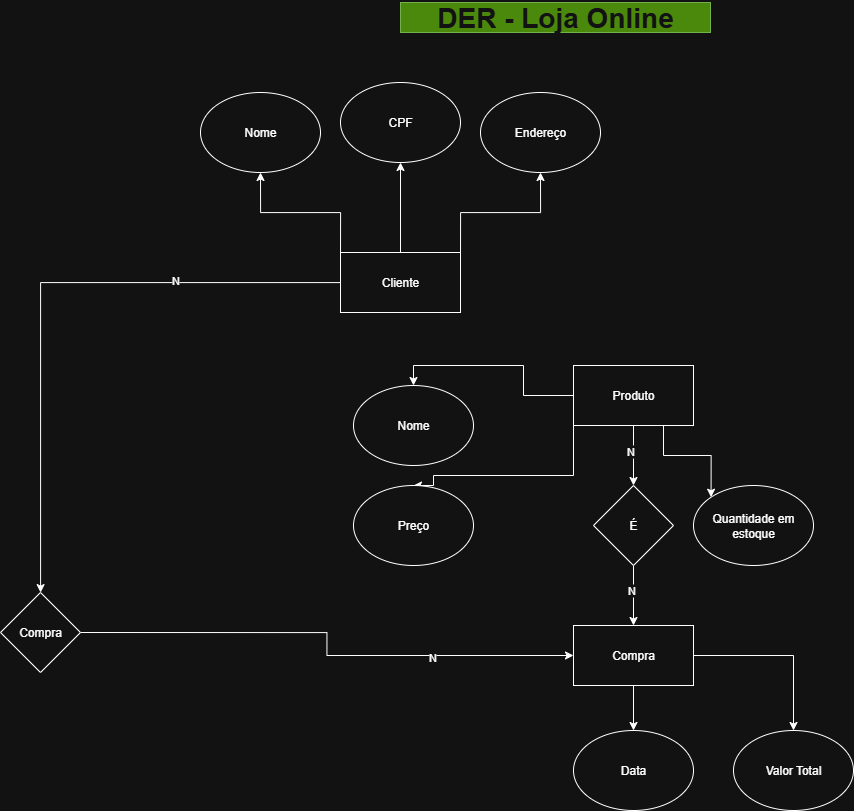

The diagram above was exported from draw.io. Its source (the exported page's mxGraphModel, read from the mxfile embedded in the PNG):
<mxGraphModel dx="1813" dy="985" grid="1" gridSize="10" guides="1" tooltips="1" connect="1" arrows="1" fold="1" page="1" pageScale="1" pageWidth="827" pageHeight="1169" math="0" shadow="0">
  <root>
    <mxCell id="0" />
    <mxCell id="1" parent="0" />
    <mxCell id="ug-jIe_xJyRB98JoIBbH-3" value="" style="edgeStyle=orthogonalEdgeStyle;rounded=0;orthogonalLoop=1;jettySize=auto;html=1;" edge="1" parent="1" source="ug-jIe_xJyRB98JoIBbH-8" target="ug-jIe_xJyRB98JoIBbH-28">
      <mxGeometry relative="1" as="geometry" />
    </mxCell>
    <mxCell id="ug-jIe_xJyRB98JoIBbH-4" value="N" style="edgeLabel;html=1;align=center;verticalAlign=middle;resizable=0;points=[];" connectable="0" vertex="1" parent="ug-jIe_xJyRB98JoIBbH-3">
      <mxGeometry x="-0.4549" y="-3" relative="1" as="geometry">
        <mxPoint as="offset" />
      </mxGeometry>
    </mxCell>
    <mxCell id="ug-jIe_xJyRB98JoIBbH-5" style="edgeStyle=orthogonalEdgeStyle;rounded=0;orthogonalLoop=1;jettySize=auto;html=1;exitX=0;exitY=0;exitDx=0;exitDy=0;entryX=0.5;entryY=1;entryDx=0;entryDy=0;" edge="1" parent="1" source="ug-jIe_xJyRB98JoIBbH-8" target="ug-jIe_xJyRB98JoIBbH-29">
      <mxGeometry relative="1" as="geometry" />
    </mxCell>
    <mxCell id="ug-jIe_xJyRB98JoIBbH-6" value="" style="edgeStyle=orthogonalEdgeStyle;rounded=0;orthogonalLoop=1;jettySize=auto;html=1;" edge="1" parent="1" source="ug-jIe_xJyRB98JoIBbH-8" target="ug-jIe_xJyRB98JoIBbH-30">
      <mxGeometry relative="1" as="geometry" />
    </mxCell>
    <mxCell id="ug-jIe_xJyRB98JoIBbH-7" style="edgeStyle=orthogonalEdgeStyle;rounded=0;orthogonalLoop=1;jettySize=auto;html=1;exitX=1;exitY=0;exitDx=0;exitDy=0;entryX=0.5;entryY=1;entryDx=0;entryDy=0;" edge="1" parent="1" source="ug-jIe_xJyRB98JoIBbH-8" target="ug-jIe_xJyRB98JoIBbH-31">
      <mxGeometry relative="1" as="geometry" />
    </mxCell>
    <mxCell id="ug-jIe_xJyRB98JoIBbH-8" value="Cliente" style="rounded=0;whiteSpace=wrap;html=1;" vertex="1" parent="1">
      <mxGeometry x="550" y="290" width="120" height="60" as="geometry" />
    </mxCell>
    <mxCell id="ug-jIe_xJyRB98JoIBbH-9" style="edgeStyle=orthogonalEdgeStyle;rounded=0;orthogonalLoop=1;jettySize=auto;html=1;exitX=0;exitY=0.5;exitDx=0;exitDy=0;entryX=0.5;entryY=0;entryDx=0;entryDy=0;" edge="1" parent="1" source="ug-jIe_xJyRB98JoIBbH-15" target="ug-jIe_xJyRB98JoIBbH-32">
      <mxGeometry relative="1" as="geometry" />
    </mxCell>
    <mxCell id="ug-jIe_xJyRB98JoIBbH-10" style="edgeStyle=orthogonalEdgeStyle;rounded=0;orthogonalLoop=1;jettySize=auto;html=1;exitX=0;exitY=1;exitDx=0;exitDy=0;entryX=0.5;entryY=0;entryDx=0;entryDy=0;" edge="1" parent="1" source="ug-jIe_xJyRB98JoIBbH-15" target="ug-jIe_xJyRB98JoIBbH-33">
      <mxGeometry relative="1" as="geometry">
        <Array as="points">
          <mxPoint x="783" y="513" />
          <mxPoint x="643" y="513" />
        </Array>
      </mxGeometry>
    </mxCell>
    <mxCell id="ug-jIe_xJyRB98JoIBbH-12" style="edgeStyle=orthogonalEdgeStyle;rounded=0;orthogonalLoop=1;jettySize=auto;html=1;exitX=0.75;exitY=1;exitDx=0;exitDy=0;entryX=0;entryY=0;entryDx=0;entryDy=0;" edge="1" parent="1" source="ug-jIe_xJyRB98JoIBbH-15" target="ug-jIe_xJyRB98JoIBbH-35">
      <mxGeometry relative="1" as="geometry" />
    </mxCell>
    <mxCell id="ug-jIe_xJyRB98JoIBbH-43" value="" style="edgeStyle=orthogonalEdgeStyle;rounded=0;orthogonalLoop=1;jettySize=auto;html=1;" edge="1" parent="1" source="ug-jIe_xJyRB98JoIBbH-15" target="ug-jIe_xJyRB98JoIBbH-25">
      <mxGeometry relative="1" as="geometry" />
    </mxCell>
    <mxCell id="ug-jIe_xJyRB98JoIBbH-45" value="N" style="edgeLabel;html=1;align=center;verticalAlign=middle;resizable=0;points=[];" vertex="1" connectable="0" parent="ug-jIe_xJyRB98JoIBbH-43">
      <mxGeometry x="-0.1606" y="-4" relative="1" as="geometry">
        <mxPoint as="offset" />
      </mxGeometry>
    </mxCell>
    <mxCell id="ug-jIe_xJyRB98JoIBbH-15" value="Produto" style="rounded=0;whiteSpace=wrap;html=1;" vertex="1" parent="1">
      <mxGeometry x="783" y="403" width="120" height="60" as="geometry" />
    </mxCell>
    <mxCell id="ug-jIe_xJyRB98JoIBbH-16" style="edgeStyle=orthogonalEdgeStyle;rounded=0;orthogonalLoop=1;jettySize=auto;html=1;exitX=1;exitY=0.5;exitDx=0;exitDy=0;entryX=0.5;entryY=0;entryDx=0;entryDy=0;" edge="1" parent="1" source="ug-jIe_xJyRB98JoIBbH-19" target="ug-jIe_xJyRB98JoIBbH-36">
      <mxGeometry relative="1" as="geometry" />
    </mxCell>
    <mxCell id="ug-jIe_xJyRB98JoIBbH-17" value="" style="edgeStyle=orthogonalEdgeStyle;rounded=0;orthogonalLoop=1;jettySize=auto;html=1;" edge="1" parent="1" source="ug-jIe_xJyRB98JoIBbH-19" target="ug-jIe_xJyRB98JoIBbH-37">
      <mxGeometry relative="1" as="geometry" />
    </mxCell>
    <mxCell id="ug-jIe_xJyRB98JoIBbH-19" value="Compra" style="rounded=0;whiteSpace=wrap;html=1;" vertex="1" parent="1">
      <mxGeometry x="783" y="663" width="120" height="60" as="geometry" />
    </mxCell>
    <mxCell id="ug-jIe_xJyRB98JoIBbH-42" value="" style="edgeStyle=orthogonalEdgeStyle;rounded=0;orthogonalLoop=1;jettySize=auto;html=1;" edge="1" parent="1" source="ug-jIe_xJyRB98JoIBbH-25" target="ug-jIe_xJyRB98JoIBbH-19">
      <mxGeometry relative="1" as="geometry" />
    </mxCell>
    <mxCell id="ug-jIe_xJyRB98JoIBbH-44" value="N" style="edgeLabel;html=1;align=center;verticalAlign=middle;resizable=0;points=[];" vertex="1" connectable="0" parent="ug-jIe_xJyRB98JoIBbH-42">
      <mxGeometry x="-0.2212" y="-3" relative="1" as="geometry">
        <mxPoint as="offset" />
      </mxGeometry>
    </mxCell>
    <mxCell id="ug-jIe_xJyRB98JoIBbH-25" value="É" style="rhombus;whiteSpace=wrap;html=1;" vertex="1" parent="1">
      <mxGeometry x="803" y="523" width="80" height="80" as="geometry" />
    </mxCell>
    <mxCell id="ug-jIe_xJyRB98JoIBbH-26" style="edgeStyle=orthogonalEdgeStyle;rounded=0;orthogonalLoop=1;jettySize=auto;html=1;exitX=1;exitY=0.5;exitDx=0;exitDy=0;entryX=0;entryY=0.5;entryDx=0;entryDy=0;" edge="1" parent="1" source="ug-jIe_xJyRB98JoIBbH-28" target="ug-jIe_xJyRB98JoIBbH-19">
      <mxGeometry relative="1" as="geometry">
        <mxPoint x="283" y="473" as="sourcePoint" />
      </mxGeometry>
    </mxCell>
    <mxCell id="ug-jIe_xJyRB98JoIBbH-46" value="N" style="edgeLabel;html=1;align=center;verticalAlign=middle;resizable=0;points=[];" vertex="1" connectable="0" parent="ug-jIe_xJyRB98JoIBbH-26">
      <mxGeometry x="0.4523" y="-1" relative="1" as="geometry">
        <mxPoint x="-1" as="offset" />
      </mxGeometry>
    </mxCell>
    <mxCell id="ug-jIe_xJyRB98JoIBbH-28" value="Compra" style="rhombus;whiteSpace=wrap;html=1;rounded=0;" vertex="1" parent="1">
      <mxGeometry x="210" y="630" width="80" height="80" as="geometry" />
    </mxCell>
    <mxCell id="ug-jIe_xJyRB98JoIBbH-29" value="Nome" style="ellipse;whiteSpace=wrap;html=1;" vertex="1" parent="1">
      <mxGeometry x="410" y="130" width="120" height="80" as="geometry" />
    </mxCell>
    <mxCell id="ug-jIe_xJyRB98JoIBbH-30" value="CPF" style="ellipse;whiteSpace=wrap;html=1;" vertex="1" parent="1">
      <mxGeometry x="550" y="120" width="120" height="80" as="geometry" />
    </mxCell>
    <mxCell id="ug-jIe_xJyRB98JoIBbH-31" value="Endereço" style="ellipse;whiteSpace=wrap;html=1;" vertex="1" parent="1">
      <mxGeometry x="690" y="130" width="120" height="80" as="geometry" />
    </mxCell>
    <mxCell id="ug-jIe_xJyRB98JoIBbH-32" value="Nome" style="ellipse;whiteSpace=wrap;html=1;" vertex="1" parent="1">
      <mxGeometry x="563" y="423" width="120" height="80" as="geometry" />
    </mxCell>
    <mxCell id="ug-jIe_xJyRB98JoIBbH-33" value="Preço" style="ellipse;whiteSpace=wrap;html=1;" vertex="1" parent="1">
      <mxGeometry x="563" y="523" width="120" height="80" as="geometry" />
    </mxCell>
    <mxCell id="ug-jIe_xJyRB98JoIBbH-35" value="Quantidade em estoque" style="ellipse;whiteSpace=wrap;html=1;" vertex="1" parent="1">
      <mxGeometry x="903" y="523" width="120" height="80" as="geometry" />
    </mxCell>
    <mxCell id="ug-jIe_xJyRB98JoIBbH-36" value="Valor Total" style="ellipse;whiteSpace=wrap;html=1;" vertex="1" parent="1">
      <mxGeometry x="943" y="768" width="120" height="80" as="geometry" />
    </mxCell>
    <mxCell id="ug-jIe_xJyRB98JoIBbH-37" value="Data" style="ellipse;whiteSpace=wrap;html=1;" vertex="1" parent="1">
      <mxGeometry x="783" y="768" width="120" height="80" as="geometry" />
    </mxCell>
    <mxCell id="ug-jIe_xJyRB98JoIBbH-39" value="&lt;font style=&quot;font-size: 28px;&quot;&gt;&lt;b&gt;DER - Loja Online&lt;/b&gt;&lt;/font&gt;" style="text;html=1;align=center;verticalAlign=middle;whiteSpace=wrap;rounded=0;fillColor=#60a917;fontColor=#ffffff;strokeColor=#2D7600;" vertex="1" parent="1">
      <mxGeometry x="610" y="40" width="310" height="30" as="geometry" />
    </mxCell>
  </root>
</mxGraphModel>